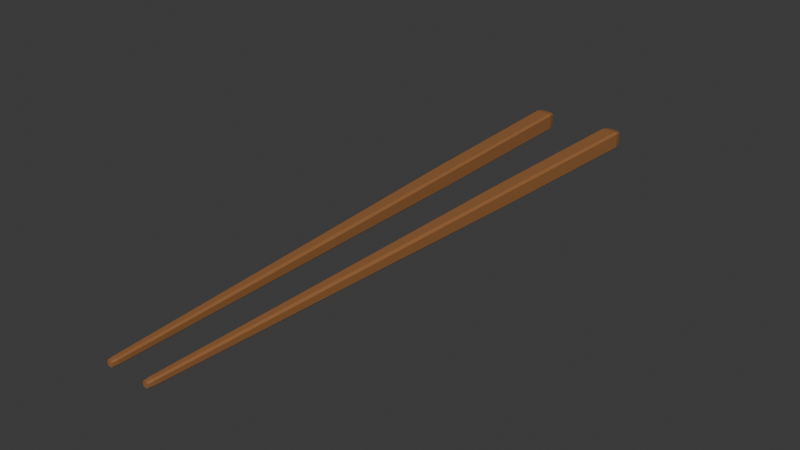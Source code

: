 # Source: NEW_RECOVERY_079_LOD1.blend  (saved by Blender 4.3.34; exported with 4.5.12 LTS)
import bpy
from mathutils import Matrix  # noqa: F401  (used for matrix-valued properties, if any)

bpy.ops.wm.read_factory_settings(use_empty=True)
scene = bpy.context.scene
scene.name = 'Scene'

# ---- collections
col_collection = bpy.data.collections.new('Collection'); scene.collection.children.link(col_collection)

# ---- materials (node trees are filled in below, after node groups)
mat_warm_polished_wood = bpy.data.materials.new('Warm polished wood')

# ---- material node trees
mat_warm_polished_wood.use_nodes = True; mat_warm_polished_wood.node_tree.nodes.clear()
_N = mat_warm_polished_wood.node_tree.nodes; _L = mat_warm_polished_wood.node_tree.links
n0 = _N.new('ShaderNodeBsdfPrincipled'); n0.name = 'Principled BSDF'; n0.location = (10, 300)
n0.inputs[0].default_value = (0.32, 0.135, 0.045, 1.0)
n1 = _N.new('ShaderNodeOutputMaterial'); n1.name = 'Material Output'; n1.location = (300, 300)
_L.new(n0.outputs[0], n1.inputs[0])
n1.is_active_output = True

# ---- world
world_world = bpy.data.worlds.new('World'); scene.world = world_world
world_world.use_nodes = True; world_world.node_tree.nodes.clear()
_N = world_world.node_tree.nodes; _L = world_world.node_tree.links
n0 = _N.new('ShaderNodeOutputWorld'); n0.name = 'World Output'; n0.location = (300, 300)
n1 = _N.new('ShaderNodeBackground'); n1.name = 'Background'; n1.location = (10, 300)
n1.inputs[0].default_value = (0.05088, 0.05088, 0.05088, 1.0)
_L.new(n1.outputs[0], n0.inputs[0])
n0.is_active_output = True
world_world.color = (0.05088, 0.05088, 0.05088)
world_world.sun_shadow_jitter_overblur = 0.0

# ---- meshes
me_solid_tapered_stick = bpy.data.meshes.new('solid tapered stick')
me_solid_tapered_stick.from_pydata([(-0.0069, -0.12, 0.000638), (-0.007362, -0.12, 0.0011), (-0.008638, -0.12, 0.0011), (-0.0091, -0.12, 0.000638), (-0.0091, -0.12, -0.000638), (-0.008638, -0.12, -0.0011), (-0.007362, -0.12, -0.0011), (-0.0069, -0.12, -0.000638), (-0.00677, -0.118, 0.0007541), (-0.007316, -0.118, 0.0013), (-0.008824, -0.118, 0.0013), (-0.00937, -0.118, 0.0007541), (-0.00937, -0.118, -0.0007541), (-0.008824, -0.118, -0.0013), (-0.007316, -0.118, -0.0013), (-0.00677, -0.118, -0.0007541), (-0.0089, -0.02, 0.001768), (-0.009732, -0.02, 0.0026), (-0.01327, -0.02, 0.0026), (-0.0141, -0.02, 0.001768), (-0.0141, -0.02, -0.001768), (-0.01327, -0.02, -0.0026), (-0.009732, -0.02, -0.0026), (-0.0089, -0.02, -0.001768), (-0.01025, 0.04, 0.002546), (-0.01105, 0.04, 0.00335), (-0.01615, 0.04, 0.00335), (-0.01695, 0.04, 0.002546), (-0.01695, 0.04, -0.002546), (-0.01615, 0.04, -0.00335), (-0.01105, 0.04, -0.00335), (-0.01025, 0.04, -0.002546), (-0.0125, 0.117, 0.002964), (-0.01333, 0.117, 0.0038), (-0.01926, 0.117, 0.0038), (-0.0201, 0.117, 0.002964), (-0.0201, 0.117, -0.002964), (-0.01926, 0.117, -0.0038), (-0.01333, 0.117, -0.0038), (-0.0125, 0.117, -0.002964), (-0.0132, 0.12, 0.0024), (-0.014, 0.12, 0.0032), (-0.0188, 0.12, 0.0032), (-0.0196, 0.12, 0.0024), (-0.0196, 0.12, -0.0024), (-0.0188, 0.12, -0.0032), (-0.014, 0.12, -0.0032), (-0.0132, 0.12, -0.0024)], [], [(0, 9, 1), (0, 8, 9), (1, 10, 2), (1, 9, 10), (2, 11, 3), (2, 10, 11), (3, 12, 4), (3, 11, 12), (4, 13, 5), (4, 12, 13), (5, 14, 6), (5, 13, 14), (6, 15, 7), (6, 14, 15), (7, 8, 0), (7, 15, 8), (8, 17, 9), (8, 16, 17), (9, 18, 10), (9, 17, 18), (10, 19, 11), (10, 18, 19), (11, 20, 12), (11, 19, 20), (12, 21, 13), (12, 20, 21), (13, 22, 14), (13, 21, 22), (14, 23, 15), (14, 22, 23), (15, 16, 8), (15, 23, 16), (16, 25, 17), (16, 24, 25), (17, 26, 18), (17, 25, 26), (18, 27, 19), (18, 26, 27), (19, 28, 20), (19, 27, 28), (20, 29, 21), (20, 28, 29), (21, 30, 22), (21, 29, 30), (22, 31, 23), (22, 30, 31), (23, 24, 16), (23, 31, 24), (24, 33, 25), (24, 32, 33), (25, 34, 26), (25, 33, 34), (26, 35, 27), (26, 34, 35), (27, 36, 28), (27, 35, 36), (28, 37, 29), (28, 36, 37), (29, 38, 30), (29, 37, 38), (30, 39, 31), (30, 38, 39), (31, 32, 24), (31, 39, 32), (32, 41, 33), (32, 40, 41), (33, 42, 34), (33, 41, 42), (34, 43, 35), (34, 42, 43), (35, 44, 36), (35, 43, 44), (36, 45, 37), (36, 44, 45), (37, 46, 38), (37, 45, 46), (38, 47, 39), (38, 46, 47), (39, 40, 32), (39, 47, 40), (0, 1, 2), (40, 42, 41), (0, 2, 3), (40, 43, 42), (0, 3, 4), (40, 44, 43), (0, 4, 5), (40, 45, 44), (0, 5, 6), (40, 46, 45), (0, 6, 7), (40, 47, 46)])
_uv = me_solid_tapered_stick.uv_layers.new(name='Repeated_triangle_atlas')
_uv.uv.foreach_set('vector', [0.1, 0.1, 0.9, 0.1, 0.1, 0.9, 0.1, 0.1, 0.9, 0.1, 0.1, 0.9, 0.1, 0.1, 0.9, 0.1, 0.1, 0.9, 0.1, 0.1, 0.9, 0.1, 0.1, 0.9, 0.1, 0.1, 0.9, 0.1, 0.1, 0.9, 0.1, 0.1, 0.9, 0.1, 0.1, 0.9, 0.1, 0.1, 0.9, 0.1, 0.1, 0.9, 0.1, 0.1, 0.9, 0.1, 0.1, 0.9, 0.1, 0.1, 0.9, 0.1, 0.1, 0.9, 0.1, 0.1, 0.9, 0.1, 0.1, 0.9, 0.1, 0.1, 0.9, 0.1, 0.1, 0.9, 0.1, 0.1, 0.9, 0.1, 0.1, 0.9, 0.1, 0.1, 0.9, 0.1, 0.1, 0.9, 0.1, 0.1, 0.9, 0.1, 0.1, 0.9, 0.1, 0.1, 0.9, 0.1, 0.1, 0.9, 0.1, 0.1, 0.9, 0.1, 0.1, 0.9, 0.1, 0.1, 0.9, 0.1, 0.1, 0.9, 0.1, 0.1, 0.9, 0.1, 0.1, 0.9, 0.1, 0.1, 0.9, 0.1, 0.1, 0.9, 0.1, 0.1, 0.9, 0.1, 0.1, 0.9, 0.1, 0.1, 0.9, 0.1, 0.1, 0.9, 0.1, 0.1, 0.9, 0.1, 0.1, 0.9, 0.1, 0.1, 0.9, 0.1, 0.1, 0.9, 0.1, 0.1, 0.9, 0.1, 0.1, 0.9, 0.1, 0.1, 0.9, 0.1, 0.1, 0.9, 0.1, 0.1, 0.9, 0.1, 0.1, 0.9, 0.1, 0.1, 0.9, 0.1, 0.1, 0.9, 0.1, 0.1, 0.9, 0.1, 0.1, 0.9, 0.1, 0.1, 0.9, 0.1, 0.1, 0.9, 0.1, 0.1, 0.9, 0.1, 0.1, 0.9, 0.1, 0.1, 0.9, 0.1, 0.1, 0.9, 0.1, 0.1, 0.9, 0.1, 0.1, 0.9, 0.1, 0.1, 0.9, 0.1, 0.1, 0.9, 0.1, 0.1, 0.9, 0.1, 0.1, 0.9, 0.1, 0.1, 0.9, 0.1, 0.1, 0.9, 0.1, 0.1, 0.9, 0.1, 0.1, 0.9, 0.1, 0.1, 0.9, 0.1, 0.1, 0.9, 0.1, 0.1, 0.9, 0.1, 0.1, 0.9, 0.1, 0.1, 0.9, 0.1, 0.1, 0.9, 0.1, 0.1, 0.9, 0.1, 0.1, 0.9, 0.1, 0.1, 0.9, 0.1, 0.1, 0.9, 0.1, 0.1, 0.9, 0.1, 0.1, 0.9, 0.1, 0.1, 0.9, 0.1, 0.1, 0.9, 0.1, 0.1, 0.9, 0.1, 0.1, 0.9, 0.1, 0.1, 0.9, 0.1, 0.1, 0.9, 0.1, 0.1, 0.9, 0.1, 0.1, 0.9, 0.1, 0.1, 0.9, 0.1, 0.1, 0.9, 0.1, 0.1, 0.9, 0.1, 0.1, 0.9, 0.1, 0.1, 0.9, 0.1, 0.1, 0.9, 0.1, 0.1, 0.9, 0.1, 0.1, 0.9, 0.1, 0.1, 0.9, 0.1, 0.1, 0.9, 0.1, 0.1, 0.9, 0.1, 0.1, 0.9, 0.1, 0.1, 0.9, 0.1, 0.1, 0.9, 0.1, 0.1, 0.9, 0.1, 0.1, 0.9, 0.1, 0.1, 0.9, 0.1, 0.1, 0.9, 0.1, 0.1, 0.9, 0.1, 0.1, 0.9, 0.1, 0.1, 0.9, 0.1, 0.1, 0.9, 0.1, 0.1, 0.9, 0.1, 0.1, 0.9, 0.1, 0.1, 0.9, 0.1, 0.1, 0.9, 0.1, 0.1, 0.9, 0.1, 0.1, 0.9, 0.1, 0.1, 0.9, 0.1, 0.1, 0.9, 0.1, 0.1, 0.9, 0.1, 0.1, 0.9, 0.1, 0.1, 0.9, 0.1, 0.1, 0.9, 0.1, 0.1, 0.9, 0.1, 0.1, 0.9, 0.1, 0.1, 0.9, 0.1, 0.1, 0.9, 0.1, 0.1, 0.9, 0.1, 0.1, 0.9, 0.1, 0.1, 0.9, 0.1, 0.1, 0.9, 0.1, 0.1, 0.9, 0.1, 0.1, 0.9, 0.1, 0.1, 0.9, 0.1, 0.1, 0.9, 0.1, 0.1, 0.9, 0.1, 0.1, 0.9, 0.1, 0.1, 0.9, 0.1, 0.1, 0.9, 0.1, 0.1, 0.9, 0.1, 0.1, 0.9, 0.1, 0.1, 0.9, 0.1, 0.1, 0.9, 0.1, 0.1, 0.9, 0.1, 0.1, 0.9, 0.1, 0.1, 0.9, 0.1, 0.1, 0.9, 0.1, 0.1, 0.9, 0.1, 0.1, 0.9, 0.1, 0.1, 0.9, 0.1, 0.1, 0.9, 0.1, 0.1, 0.9, 0.1, 0.1, 0.9, 0.1, 0.1, 0.9, 0.1, 0.1, 0.9, 0.1, 0.1, 0.9, 0.1, 0.1, 0.9, 0.1, 0.1, 0.9, 0.1, 0.1, 0.9, 0.1, 0.1, 0.9, 0.1, 0.1, 0.9, 0.1, 0.1, 0.9, 0.1, 0.1, 0.9, 0.1, 0.1, 0.9, 0.1, 0.1, 0.9, 0.1, 0.1, 0.9, 0.1, 0.1, 0.9, 0.1, 0.1, 0.9, 0.1, 0.1, 0.9, 0.1, 0.1, 0.9, 0.1, 0.1, 0.9, 0.1, 0.1, 0.9, 0.1, 0.1, 0.9, 0.1, 0.1, 0.9, 0.1, 0.1, 0.9, 0.1, 0.1, 0.9, 0.1, 0.1, 0.9, 0.1, 0.1, 0.9, 0.1, 0.1, 0.9, 0.1, 0.1, 0.9, 0.1, 0.1, 0.9])
me_solid_tapered_stick.materials.append(mat_warm_polished_wood)
me_solid_tapered_stick.update()
me_solid_tapered_stick_001 = bpy.data.meshes.new('solid tapered stick.001')
me_solid_tapered_stick_001.from_pydata([(0.0091, -0.12, 0.000638), (0.008638, -0.12, 0.0011), (0.007362, -0.12, 0.0011), (0.0069, -0.12, 0.000638), (0.0069, -0.12, -0.000638), (0.007362, -0.12, -0.0011), (0.008638, -0.12, -0.0011), (0.0091, -0.12, -0.000638), (0.00937, -0.118, 0.0007541), (0.008824, -0.118, 0.0013), (0.007316, -0.118, 0.0013), (0.00677, -0.118, 0.0007541), (0.00677, -0.118, -0.0007541), (0.007316, -0.118, -0.0013), (0.008824, -0.118, -0.0013), (0.00937, -0.118, -0.0007541), (0.0141, -0.02, 0.001768), (0.01327, -0.02, 0.0026), (0.009732, -0.02, 0.0026), (0.0089, -0.02, 0.001768), (0.0089, -0.02, -0.001768), (0.009732, -0.02, -0.0026), (0.01327, -0.02, -0.0026), (0.0141, -0.02, -0.001768), (0.01695, 0.04, 0.002546), (0.01615, 0.04, 0.00335), (0.01105, 0.04, 0.00335), (0.01025, 0.04, 0.002546), (0.01025, 0.04, -0.002546), (0.01105, 0.04, -0.00335), (0.01615, 0.04, -0.00335), (0.01695, 0.04, -0.002546), (0.0201, 0.117, 0.002964), (0.01926, 0.117, 0.0038), (0.01333, 0.117, 0.0038), (0.0125, 0.117, 0.002964), (0.0125, 0.117, -0.002964), (0.01333, 0.117, -0.0038), (0.01926, 0.117, -0.0038), (0.0201, 0.117, -0.002964), (0.0196, 0.12, 0.0024), (0.0188, 0.12, 0.0032), (0.014, 0.12, 0.0032), (0.0132, 0.12, 0.0024), (0.0132, 0.12, -0.0024), (0.014, 0.12, -0.0032), (0.0188, 0.12, -0.0032), (0.0196, 0.12, -0.0024)], [], [(0, 9, 1), (0, 8, 9), (1, 10, 2), (1, 9, 10), (2, 11, 3), (2, 10, 11), (3, 12, 4), (3, 11, 12), (4, 13, 5), (4, 12, 13), (5, 14, 6), (5, 13, 14), (6, 15, 7), (6, 14, 15), (7, 8, 0), (7, 15, 8), (8, 17, 9), (8, 16, 17), (9, 18, 10), (9, 17, 18), (10, 19, 11), (10, 18, 19), (11, 20, 12), (11, 19, 20), (12, 21, 13), (12, 20, 21), (13, 22, 14), (13, 21, 22), (14, 23, 15), (14, 22, 23), (15, 16, 8), (15, 23, 16), (16, 25, 17), (16, 24, 25), (17, 26, 18), (17, 25, 26), (18, 27, 19), (18, 26, 27), (19, 28, 20), (19, 27, 28), (20, 29, 21), (20, 28, 29), (21, 30, 22), (21, 29, 30), (22, 31, 23), (22, 30, 31), (23, 24, 16), (23, 31, 24), (24, 33, 25), (24, 32, 33), (25, 34, 26), (25, 33, 34), (26, 35, 27), (26, 34, 35), (27, 36, 28), (27, 35, 36), (28, 37, 29), (28, 36, 37), (29, 38, 30), (29, 37, 38), (30, 39, 31), (30, 38, 39), (31, 32, 24), (31, 39, 32), (32, 41, 33), (32, 40, 41), (33, 42, 34), (33, 41, 42), (34, 43, 35), (34, 42, 43), (35, 44, 36), (35, 43, 44), (36, 45, 37), (36, 44, 45), (37, 46, 38), (37, 45, 46), (38, 47, 39), (38, 46, 47), (39, 40, 32), (39, 47, 40), (0, 1, 2), (40, 42, 41), (0, 2, 3), (40, 43, 42), (0, 3, 4), (40, 44, 43), (0, 4, 5), (40, 45, 44), (0, 5, 6), (40, 46, 45), (0, 6, 7), (40, 47, 46)])
_uv = me_solid_tapered_stick_001.uv_layers.new(name='Repeated_triangle_atlas')
_uv.uv.foreach_set('vector', [0.1, 0.1, 0.9, 0.1, 0.1, 0.9, 0.1, 0.1, 0.9, 0.1, 0.1, 0.9, 0.1, 0.1, 0.9, 0.1, 0.1, 0.9, 0.1, 0.1, 0.9, 0.1, 0.1, 0.9, 0.1, 0.1, 0.9, 0.1, 0.1, 0.9, 0.1, 0.1, 0.9, 0.1, 0.1, 0.9, 0.1, 0.1, 0.9, 0.1, 0.1, 0.9, 0.1, 0.1, 0.9, 0.1, 0.1, 0.9, 0.1, 0.1, 0.9, 0.1, 0.1, 0.9, 0.1, 0.1, 0.9, 0.1, 0.1, 0.9, 0.1, 0.1, 0.9, 0.1, 0.1, 0.9, 0.1, 0.1, 0.9, 0.1, 0.1, 0.9, 0.1, 0.1, 0.9, 0.1, 0.1, 0.9, 0.1, 0.1, 0.9, 0.1, 0.1, 0.9, 0.1, 0.1, 0.9, 0.1, 0.1, 0.9, 0.1, 0.1, 0.9, 0.1, 0.1, 0.9, 0.1, 0.1, 0.9, 0.1, 0.1, 0.9, 0.1, 0.1, 0.9, 0.1, 0.1, 0.9, 0.1, 0.1, 0.9, 0.1, 0.1, 0.9, 0.1, 0.1, 0.9, 0.1, 0.1, 0.9, 0.1, 0.1, 0.9, 0.1, 0.1, 0.9, 0.1, 0.1, 0.9, 0.1, 0.1, 0.9, 0.1, 0.1, 0.9, 0.1, 0.1, 0.9, 0.1, 0.1, 0.9, 0.1, 0.1, 0.9, 0.1, 0.1, 0.9, 0.1, 0.1, 0.9, 0.1, 0.1, 0.9, 0.1, 0.1, 0.9, 0.1, 0.1, 0.9, 0.1, 0.1, 0.9, 0.1, 0.1, 0.9, 0.1, 0.1, 0.9, 0.1, 0.1, 0.9, 0.1, 0.1, 0.9, 0.1, 0.1, 0.9, 0.1, 0.1, 0.9, 0.1, 0.1, 0.9, 0.1, 0.1, 0.9, 0.1, 0.1, 0.9, 0.1, 0.1, 0.9, 0.1, 0.1, 0.9, 0.1, 0.1, 0.9, 0.1, 0.1, 0.9, 0.1, 0.1, 0.9, 0.1, 0.1, 0.9, 0.1, 0.1, 0.9, 0.1, 0.1, 0.9, 0.1, 0.1, 0.9, 0.1, 0.1, 0.9, 0.1, 0.1, 0.9, 0.1, 0.1, 0.9, 0.1, 0.1, 0.9, 0.1, 0.1, 0.9, 0.1, 0.1, 0.9, 0.1, 0.1, 0.9, 0.1, 0.1, 0.9, 0.1, 0.1, 0.9, 0.1, 0.1, 0.9, 0.1, 0.1, 0.9, 0.1, 0.1, 0.9, 0.1, 0.1, 0.9, 0.1, 0.1, 0.9, 0.1, 0.1, 0.9, 0.1, 0.1, 0.9, 0.1, 0.1, 0.9, 0.1, 0.1, 0.9, 0.1, 0.1, 0.9, 0.1, 0.1, 0.9, 0.1, 0.1, 0.9, 0.1, 0.1, 0.9, 0.1, 0.1, 0.9, 0.1, 0.1, 0.9, 0.1, 0.1, 0.9, 0.1, 0.1, 0.9, 0.1, 0.1, 0.9, 0.1, 0.1, 0.9, 0.1, 0.1, 0.9, 0.1, 0.1, 0.9, 0.1, 0.1, 0.9, 0.1, 0.1, 0.9, 0.1, 0.1, 0.9, 0.1, 0.1, 0.9, 0.1, 0.1, 0.9, 0.1, 0.1, 0.9, 0.1, 0.1, 0.9, 0.1, 0.1, 0.9, 0.1, 0.1, 0.9, 0.1, 0.1, 0.9, 0.1, 0.1, 0.9, 0.1, 0.1, 0.9, 0.1, 0.1, 0.9, 0.1, 0.1, 0.9, 0.1, 0.1, 0.9, 0.1, 0.1, 0.9, 0.1, 0.1, 0.9, 0.1, 0.1, 0.9, 0.1, 0.1, 0.9, 0.1, 0.1, 0.9, 0.1, 0.1, 0.9, 0.1, 0.1, 0.9, 0.1, 0.1, 0.9, 0.1, 0.1, 0.9, 0.1, 0.1, 0.9, 0.1, 0.1, 0.9, 0.1, 0.1, 0.9, 0.1, 0.1, 0.9, 0.1, 0.1, 0.9, 0.1, 0.1, 0.9, 0.1, 0.1, 0.9, 0.1, 0.1, 0.9, 0.1, 0.1, 0.9, 0.1, 0.1, 0.9, 0.1, 0.1, 0.9, 0.1, 0.1, 0.9, 0.1, 0.1, 0.9, 0.1, 0.1, 0.9, 0.1, 0.1, 0.9, 0.1, 0.1, 0.9, 0.1, 0.1, 0.9, 0.1, 0.1, 0.9, 0.1, 0.1, 0.9, 0.1, 0.1, 0.9, 0.1, 0.1, 0.9, 0.1, 0.1, 0.9, 0.1, 0.1, 0.9, 0.1, 0.1, 0.9, 0.1, 0.1, 0.9, 0.1, 0.1, 0.9, 0.1, 0.1, 0.9, 0.1, 0.1, 0.9, 0.1, 0.1, 0.9, 0.1, 0.1, 0.9, 0.1, 0.1, 0.9, 0.1, 0.1, 0.9, 0.1, 0.1, 0.9, 0.1, 0.1, 0.9, 0.1, 0.1, 0.9, 0.1, 0.1, 0.9, 0.1, 0.1, 0.9, 0.1, 0.1, 0.9, 0.1, 0.1, 0.9, 0.1, 0.1, 0.9, 0.1, 0.1, 0.9, 0.1, 0.1, 0.9, 0.1, 0.1, 0.9, 0.1, 0.1, 0.9, 0.1, 0.1, 0.9, 0.1, 0.1, 0.9, 0.1, 0.1, 0.9, 0.1, 0.1, 0.9, 0.1, 0.1, 0.9, 0.1, 0.1, 0.9, 0.1, 0.1, 0.9, 0.1, 0.1, 0.9, 0.1, 0.1, 0.9, 0.1, 0.1, 0.9, 0.1, 0.1, 0.9, 0.1, 0.1, 0.9, 0.1, 0.1, 0.9, 0.1, 0.1, 0.9])
me_solid_tapered_stick_001.materials.append(mat_warm_polished_wood)
me_solid_tapered_stick_001.update()

# ---- objects
ob_chopstick_1 = bpy.data.objects.new('Chopstick 1', me_solid_tapered_stick)
ob_chopstick_2 = bpy.data.objects.new('Chopstick 2', me_solid_tapered_stick_001)

# ---- transforms, parenting, visibility, modifiers, constraints
ob_chopstick_1.location = (0.0, 0.0, 0.0)
ob_chopstick_2.location = (0.0, 0.0, 0.0)

# ---- collection membership
col_collection.objects.link(ob_chopstick_1)
col_collection.objects.link(ob_chopstick_2)

# ---- scene / render settings (as saved in the file)
scene.frame_start = 1; scene.frame_end = 250; scene.frame_set(1)
scene.render.engine = 'BLENDER_EEVEE_NEXT'
bpy.context.view_layer.update()

# ---- added for rendering (the .blend has no active camera and no usable light): camera, sun
cam_auto = bpy.data.cameras.new('AutoCamera')
cam_auto.lens = 50.0
cam_auto.sensor_width = 36.0
cam_auto.clip_end = 1000.0
ob_auto_camera = bpy.data.objects.new('AutoCamera', cam_auto)
scene.collection.objects.link(ob_auto_camera)
ob_auto_camera.location = (0.225255, -0.270307, 0.180204)
ob_auto_camera.rotation_euler = (1.09748, -7.21219e-08, 0.694738)
scene.camera = ob_auto_camera
light_auto_sun = bpy.data.lights.new('AutoSun', 'SUN')
light_auto_sun.energy = 3.0
light_auto_sun.angle = 0.0523599
ob_auto_sun = bpy.data.objects.new('AutoSun', light_auto_sun)
scene.collection.objects.link(ob_auto_sun)
ob_auto_sun.rotation_euler = (0.872665, 0.174533, 0.523599)
bpy.context.view_layer.update()
